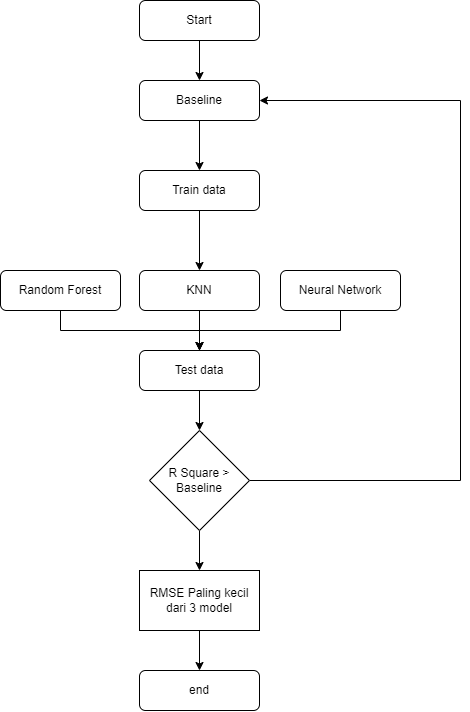

The diagram above was exported from draw.io. Its source (the exported page's mxGraphModel, read from the mxfile embedded in the PNG):
<mxGraphModel dx="1990" dy="1083" grid="1" gridSize="10" guides="1" tooltips="1" connect="1" arrows="1" fold="1" page="1" pageScale="1" pageWidth="827" pageHeight="1169" math="0" shadow="0">
  <root>
    <mxCell id="WIyWlLk6GJQsqaUBKTNV-0" />
    <mxCell id="WIyWlLk6GJQsqaUBKTNV-1" parent="WIyWlLk6GJQsqaUBKTNV-0" />
    <mxCell id="X8Z5Tx1lCfSIlXVTfDSQ-11" value="" style="edgeStyle=orthogonalEdgeStyle;rounded=0;orthogonalLoop=1;jettySize=auto;html=1;" edge="1" parent="WIyWlLk6GJQsqaUBKTNV-1" source="WIyWlLk6GJQsqaUBKTNV-3" target="X8Z5Tx1lCfSIlXVTfDSQ-9">
      <mxGeometry relative="1" as="geometry" />
    </mxCell>
    <mxCell id="WIyWlLk6GJQsqaUBKTNV-3" value="Start" style="rounded=1;whiteSpace=wrap;html=1;fontSize=12;glass=0;strokeWidth=1;shadow=0;" parent="WIyWlLk6GJQsqaUBKTNV-1" vertex="1">
      <mxGeometry x="339" y="160" width="120" height="40" as="geometry" />
    </mxCell>
    <mxCell id="X8Z5Tx1lCfSIlXVTfDSQ-5" value="" style="edgeStyle=orthogonalEdgeStyle;rounded=0;orthogonalLoop=1;jettySize=auto;html=1;" edge="1" parent="WIyWlLk6GJQsqaUBKTNV-1" source="X8Z5Tx1lCfSIlXVTfDSQ-0" target="X8Z5Tx1lCfSIlXVTfDSQ-3">
      <mxGeometry relative="1" as="geometry" />
    </mxCell>
    <mxCell id="X8Z5Tx1lCfSIlXVTfDSQ-0" value="Train data" style="rounded=1;whiteSpace=wrap;html=1;fontSize=12;glass=0;strokeWidth=1;shadow=0;" vertex="1" parent="WIyWlLk6GJQsqaUBKTNV-1">
      <mxGeometry x="339" y="330" width="120" height="40" as="geometry" />
    </mxCell>
    <mxCell id="X8Z5Tx1lCfSIlXVTfDSQ-33" style="edgeStyle=orthogonalEdgeStyle;rounded=0;orthogonalLoop=1;jettySize=auto;html=1;exitX=0.5;exitY=1;exitDx=0;exitDy=0;entryX=0.5;entryY=0;entryDx=0;entryDy=0;" edge="1" parent="WIyWlLk6GJQsqaUBKTNV-1" source="X8Z5Tx1lCfSIlXVTfDSQ-2" target="X8Z5Tx1lCfSIlXVTfDSQ-24">
      <mxGeometry relative="1" as="geometry" />
    </mxCell>
    <mxCell id="X8Z5Tx1lCfSIlXVTfDSQ-2" value="Random Forest" style="rounded=1;whiteSpace=wrap;html=1;fontSize=12;glass=0;strokeWidth=1;shadow=0;" vertex="1" parent="WIyWlLk6GJQsqaUBKTNV-1">
      <mxGeometry x="200" y="430" width="120" height="40" as="geometry" />
    </mxCell>
    <mxCell id="X8Z5Tx1lCfSIlXVTfDSQ-27" style="edgeStyle=orthogonalEdgeStyle;rounded=0;orthogonalLoop=1;jettySize=auto;html=1;exitX=0.5;exitY=1;exitDx=0;exitDy=0;" edge="1" parent="WIyWlLk6GJQsqaUBKTNV-1" source="X8Z5Tx1lCfSIlXVTfDSQ-3" target="X8Z5Tx1lCfSIlXVTfDSQ-24">
      <mxGeometry relative="1" as="geometry" />
    </mxCell>
    <mxCell id="X8Z5Tx1lCfSIlXVTfDSQ-3" value="KNN" style="rounded=1;whiteSpace=wrap;html=1;fontSize=12;glass=0;strokeWidth=1;shadow=0;" vertex="1" parent="WIyWlLk6GJQsqaUBKTNV-1">
      <mxGeometry x="339" y="430" width="120" height="40" as="geometry" />
    </mxCell>
    <mxCell id="X8Z5Tx1lCfSIlXVTfDSQ-30" style="edgeStyle=orthogonalEdgeStyle;rounded=0;orthogonalLoop=1;jettySize=auto;html=1;exitX=0.5;exitY=1;exitDx=0;exitDy=0;" edge="1" parent="WIyWlLk6GJQsqaUBKTNV-1" source="X8Z5Tx1lCfSIlXVTfDSQ-4" target="X8Z5Tx1lCfSIlXVTfDSQ-24">
      <mxGeometry relative="1" as="geometry" />
    </mxCell>
    <mxCell id="X8Z5Tx1lCfSIlXVTfDSQ-4" value="Neural Network" style="rounded=1;whiteSpace=wrap;html=1;fontSize=12;glass=0;strokeWidth=1;shadow=0;" vertex="1" parent="WIyWlLk6GJQsqaUBKTNV-1">
      <mxGeometry x="480" y="430" width="120" height="40" as="geometry" />
    </mxCell>
    <mxCell id="X8Z5Tx1lCfSIlXVTfDSQ-35" style="edgeStyle=orthogonalEdgeStyle;rounded=0;orthogonalLoop=1;jettySize=auto;html=1;exitX=1;exitY=0.5;exitDx=0;exitDy=0;entryX=1;entryY=0.5;entryDx=0;entryDy=0;" edge="1" parent="WIyWlLk6GJQsqaUBKTNV-1" source="X8Z5Tx1lCfSIlXVTfDSQ-8" target="X8Z5Tx1lCfSIlXVTfDSQ-9">
      <mxGeometry relative="1" as="geometry">
        <Array as="points">
          <mxPoint x="660" y="640" />
          <mxPoint x="660" y="260" />
        </Array>
      </mxGeometry>
    </mxCell>
    <mxCell id="X8Z5Tx1lCfSIlXVTfDSQ-41" style="edgeStyle=orthogonalEdgeStyle;rounded=0;orthogonalLoop=1;jettySize=auto;html=1;exitX=0.5;exitY=1;exitDx=0;exitDy=0;entryX=0.5;entryY=0;entryDx=0;entryDy=0;" edge="1" parent="WIyWlLk6GJQsqaUBKTNV-1" source="X8Z5Tx1lCfSIlXVTfDSQ-8" target="X8Z5Tx1lCfSIlXVTfDSQ-40">
      <mxGeometry relative="1" as="geometry" />
    </mxCell>
    <mxCell id="X8Z5Tx1lCfSIlXVTfDSQ-8" value="R Square &amp;gt; Baseline" style="rhombus;whiteSpace=wrap;html=1;" vertex="1" parent="WIyWlLk6GJQsqaUBKTNV-1">
      <mxGeometry x="349" y="590" width="100" height="100" as="geometry" />
    </mxCell>
    <mxCell id="X8Z5Tx1lCfSIlXVTfDSQ-12" value="" style="edgeStyle=orthogonalEdgeStyle;rounded=0;orthogonalLoop=1;jettySize=auto;html=1;" edge="1" parent="WIyWlLk6GJQsqaUBKTNV-1" source="X8Z5Tx1lCfSIlXVTfDSQ-9" target="X8Z5Tx1lCfSIlXVTfDSQ-0">
      <mxGeometry relative="1" as="geometry" />
    </mxCell>
    <mxCell id="X8Z5Tx1lCfSIlXVTfDSQ-9" value="Baseline" style="rounded=1;whiteSpace=wrap;html=1;fontSize=12;glass=0;strokeWidth=1;shadow=0;" vertex="1" parent="WIyWlLk6GJQsqaUBKTNV-1">
      <mxGeometry x="339" y="240" width="120" height="40" as="geometry" />
    </mxCell>
    <mxCell id="X8Z5Tx1lCfSIlXVTfDSQ-34" style="edgeStyle=orthogonalEdgeStyle;rounded=0;orthogonalLoop=1;jettySize=auto;html=1;exitX=0.5;exitY=1;exitDx=0;exitDy=0;entryX=0.5;entryY=0;entryDx=0;entryDy=0;" edge="1" parent="WIyWlLk6GJQsqaUBKTNV-1" source="X8Z5Tx1lCfSIlXVTfDSQ-24" target="X8Z5Tx1lCfSIlXVTfDSQ-8">
      <mxGeometry relative="1" as="geometry" />
    </mxCell>
    <mxCell id="X8Z5Tx1lCfSIlXVTfDSQ-24" value="Test data" style="rounded=1;whiteSpace=wrap;html=1;fontSize=12;glass=0;strokeWidth=1;shadow=0;" vertex="1" parent="WIyWlLk6GJQsqaUBKTNV-1">
      <mxGeometry x="339" y="510" width="120" height="40" as="geometry" />
    </mxCell>
    <mxCell id="X8Z5Tx1lCfSIlXVTfDSQ-43" style="edgeStyle=orthogonalEdgeStyle;rounded=0;orthogonalLoop=1;jettySize=auto;html=1;exitX=0.5;exitY=1;exitDx=0;exitDy=0;" edge="1" parent="WIyWlLk6GJQsqaUBKTNV-1" source="X8Z5Tx1lCfSIlXVTfDSQ-40" target="X8Z5Tx1lCfSIlXVTfDSQ-42">
      <mxGeometry relative="1" as="geometry" />
    </mxCell>
    <mxCell id="X8Z5Tx1lCfSIlXVTfDSQ-40" value="RMSE Paling kecil dari 3 model" style="rounded=0;whiteSpace=wrap;html=1;" vertex="1" parent="WIyWlLk6GJQsqaUBKTNV-1">
      <mxGeometry x="339" y="730" width="120" height="60" as="geometry" />
    </mxCell>
    <mxCell id="X8Z5Tx1lCfSIlXVTfDSQ-42" value="end" style="rounded=1;whiteSpace=wrap;html=1;fontSize=12;glass=0;strokeWidth=1;shadow=0;" vertex="1" parent="WIyWlLk6GJQsqaUBKTNV-1">
      <mxGeometry x="339" y="830" width="120" height="40" as="geometry" />
    </mxCell>
  </root>
</mxGraphModel>